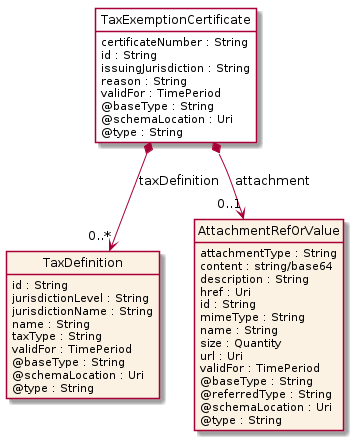

The diagram above was rendered by PlantUML. Its source (embedded in the PNG):
@startuml
hide circle
hide methods
hide stereotype
show <<Enumeration>> stereotype
skinparam class {
   BackgroundColor<<Enumeration>> #E6F5F7
   BackgroundColor<<Ref>> #FFFFE0
   BackgroundColor<<Pivot>> #FFFFFFF
   BackgroundColor<<SimpleType>> #E2F0DA
   BackgroundColor #FCF2E3
}

class TaxExemptionCertificate <<Pivot>> {
    certificateNumber : String
    id : String
    issuingJurisdiction : String
    reason : String
    validFor : TimePeriod
    @baseType : String
    @schemaLocation : Uri
    @type : String
}

class TaxDefinition  {
    id : String
    jurisdictionLevel : String
    jurisdictionName : String
    name : String
    taxType : String
    validFor : TimePeriod
    @baseType : String
    @schemaLocation : Uri
    @type : String
}

class AttachmentRefOrValue  {
    attachmentType : String
    content : string/base64
    description : String
    href : Uri
    id : String
    mimeType : String
    name : String
    size : Quantity
    url : Uri
    validFor : TimePeriod
    @baseType : String
    @referredType : String
    @schemaLocation : Uri
    @type : String
}

TaxExemptionCertificate *-->  "0..*" TaxDefinition : taxDefinition

TaxExemptionCertificate *-->  "0..1" AttachmentRefOrValue : attachment

@enduml